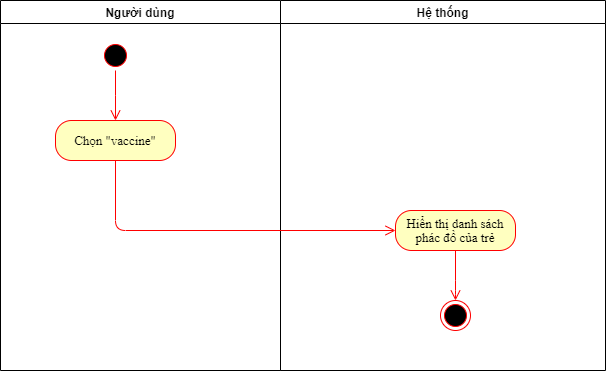

The diagram above was exported from draw.io. Its source (the exported page's mxGraphModel, read from the mxfile embedded in the PNG):
<mxGraphModel dx="1422" dy="737" grid="1" gridSize="10" guides="1" tooltips="1" connect="1" arrows="1" fold="1" page="1" pageScale="1" pageWidth="827" pageHeight="1169" math="0" shadow="0">
  <root>
    <mxCell id="0XwbtLdP4065TKfr8OuI-0" />
    <mxCell id="0XwbtLdP4065TKfr8OuI-1" parent="0XwbtLdP4065TKfr8OuI-0" />
    <mxCell id="INZXbzmas2b2_YieIGBp-0" value="Người dùng" style="swimlane;whiteSpace=wrap;startSize=23;" vertex="1" parent="0XwbtLdP4065TKfr8OuI-1">
      <mxGeometry x="260" y="110" width="280" height="370" as="geometry" />
    </mxCell>
    <mxCell id="INZXbzmas2b2_YieIGBp-1" value="" style="ellipse;shape=startState;fillColor=#000000;strokeColor=#ff0000;" vertex="1" parent="INZXbzmas2b2_YieIGBp-0">
      <mxGeometry x="100" y="40" width="30" height="30" as="geometry" />
    </mxCell>
    <mxCell id="INZXbzmas2b2_YieIGBp-2" value="" style="edgeStyle=elbowEdgeStyle;elbow=horizontal;verticalAlign=bottom;endArrow=open;endSize=8;strokeColor=#FF0000;endFill=1;rounded=0;entryX=0.5;entryY=0;entryDx=0;entryDy=0;" edge="1" parent="INZXbzmas2b2_YieIGBp-0" source="INZXbzmas2b2_YieIGBp-1" target="INZXbzmas2b2_YieIGBp-3">
      <mxGeometry x="100" y="40" as="geometry">
        <mxPoint x="115" y="112" as="targetPoint" />
      </mxGeometry>
    </mxCell>
    <mxCell id="INZXbzmas2b2_YieIGBp-3" value="&lt;font face=&quot;times new roman, serif&quot;&gt;&lt;span style=&quot;font-size: 13px&quot;&gt;Chọn &quot;vaccine&quot;&lt;/span&gt;&lt;/font&gt;" style="rounded=1;whiteSpace=wrap;html=1;arcSize=40;fontColor=#000000;fillColor=#ffffc0;strokeColor=#ff0000;" vertex="1" parent="INZXbzmas2b2_YieIGBp-0">
      <mxGeometry x="55" y="120" width="120" height="40" as="geometry" />
    </mxCell>
    <mxCell id="INZXbzmas2b2_YieIGBp-4" value="Hệ thống" style="swimlane;" vertex="1" parent="0XwbtLdP4065TKfr8OuI-1">
      <mxGeometry x="540" y="110" width="325" height="370" as="geometry" />
    </mxCell>
    <mxCell id="INZXbzmas2b2_YieIGBp-5" value="" style="ellipse;html=1;shape=endState;fillColor=#000000;strokeColor=#ff0000;" vertex="1" parent="INZXbzmas2b2_YieIGBp-4">
      <mxGeometry x="160" y="300" width="30" height="30" as="geometry" />
    </mxCell>
    <mxCell id="INZXbzmas2b2_YieIGBp-6" value="&lt;span lang=&quot;VI&quot; style=&quot;line-height: 107% ; font-family: &amp;#34;times new roman&amp;#34; , serif&quot;&gt;&lt;font style=&quot;font-size: 13px&quot;&gt;Hiển thị danh sách phác đồ của trẻ&lt;/font&gt;&lt;/span&gt;" style="rounded=1;whiteSpace=wrap;html=1;arcSize=40;fontColor=#000000;fillColor=#ffffc0;strokeColor=#ff0000;" vertex="1" parent="INZXbzmas2b2_YieIGBp-4">
      <mxGeometry x="115" y="210" width="120" height="40" as="geometry" />
    </mxCell>
    <mxCell id="INZXbzmas2b2_YieIGBp-7" value="" style="edgeStyle=orthogonalEdgeStyle;html=1;verticalAlign=bottom;endArrow=open;endSize=8;strokeColor=#ff0000;exitX=0.5;exitY=1;exitDx=0;exitDy=0;entryX=0.5;entryY=0;entryDx=0;entryDy=0;" edge="1" parent="INZXbzmas2b2_YieIGBp-4" source="INZXbzmas2b2_YieIGBp-6" target="INZXbzmas2b2_YieIGBp-5">
      <mxGeometry relative="1" as="geometry">
        <mxPoint x="125" y="389" as="targetPoint" />
        <mxPoint x="-155" y="349" as="sourcePoint" />
        <Array as="points">
          <mxPoint x="175" y="290" />
          <mxPoint x="175" y="290" />
        </Array>
      </mxGeometry>
    </mxCell>
    <mxCell id="INZXbzmas2b2_YieIGBp-8" value="" style="edgeStyle=orthogonalEdgeStyle;html=1;verticalAlign=bottom;endArrow=open;endSize=8;strokeColor=#ff0000;entryX=0;entryY=0.5;entryDx=0;entryDy=0;exitX=0.5;exitY=1;exitDx=0;exitDy=0;" edge="1" parent="0XwbtLdP4065TKfr8OuI-1" source="INZXbzmas2b2_YieIGBp-3" target="INZXbzmas2b2_YieIGBp-6">
      <mxGeometry relative="1" as="geometry">
        <mxPoint x="445" y="439" as="targetPoint" />
        <mxPoint x="725" y="393" as="sourcePoint" />
        <Array as="points">
          <mxPoint x="375" y="340" />
        </Array>
      </mxGeometry>
    </mxCell>
  </root>
</mxGraphModel>